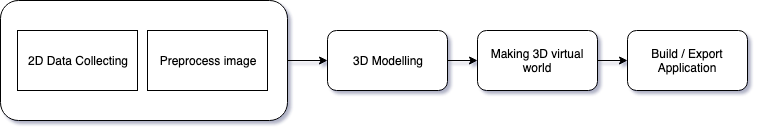

The diagram above was exported from draw.io. Its source (the exported page's mxGraphModel, read from the mxfile embedded in the PNG):
<mxGraphModel dx="946" dy="542" grid="1" gridSize="10" guides="1" tooltips="1" connect="1" arrows="1" fold="1" page="1" pageScale="1" pageWidth="827" pageHeight="1169" math="0" shadow="0">
  <root>
    <mxCell id="0" />
    <mxCell id="1" parent="0" />
    <mxCell id="2" style="edgeStyle=orthogonalEdgeStyle;rounded=0;orthogonalLoop=1;jettySize=auto;html=1;exitX=1;exitY=0.5;exitDx=0;exitDy=0;entryX=0;entryY=0.5;entryDx=0;entryDy=0;" edge="1" source="3" target="7" parent="1">
      <mxGeometry relative="1" as="geometry" />
    </mxCell>
    <mxCell id="3" value="" style="rounded=1;whiteSpace=wrap;html=1;" vertex="1" parent="1">
      <mxGeometry x="213" y="180" width="287" height="120" as="geometry" />
    </mxCell>
    <mxCell id="4" value="2D Data Collecting" style="rounded=0;whiteSpace=wrap;html=1;" vertex="1" parent="1">
      <mxGeometry x="230" y="210" width="120" height="60" as="geometry" />
    </mxCell>
    <mxCell id="5" value="Preprocess image" style="rounded=0;whiteSpace=wrap;html=1;" vertex="1" parent="1">
      <mxGeometry x="360" y="210" width="120" height="60" as="geometry" />
    </mxCell>
    <mxCell id="6" style="edgeStyle=orthogonalEdgeStyle;rounded=0;orthogonalLoop=1;jettySize=auto;html=1;exitX=1;exitY=0.5;exitDx=0;exitDy=0;entryX=0;entryY=0.5;entryDx=0;entryDy=0;" edge="1" source="7" target="9" parent="1">
      <mxGeometry relative="1" as="geometry" />
    </mxCell>
    <mxCell id="7" value="3D Modelling" style="rounded=1;whiteSpace=wrap;html=1;" vertex="1" parent="1">
      <mxGeometry x="540" y="210" width="120" height="60" as="geometry" />
    </mxCell>
    <mxCell id="8" style="edgeStyle=orthogonalEdgeStyle;rounded=0;orthogonalLoop=1;jettySize=auto;html=1;exitX=1;exitY=0.5;exitDx=0;exitDy=0;entryX=0;entryY=0.5;entryDx=0;entryDy=0;" edge="1" source="9" target="10" parent="1">
      <mxGeometry relative="1" as="geometry" />
    </mxCell>
    <mxCell id="9" value="Making 3D virtual world" style="rounded=1;whiteSpace=wrap;html=1;" vertex="1" parent="1">
      <mxGeometry x="690" y="210" width="120" height="60" as="geometry" />
    </mxCell>
    <mxCell id="10" value="Build / Export Application" style="rounded=1;whiteSpace=wrap;html=1;" vertex="1" parent="1">
      <mxGeometry x="840" y="210" width="120" height="60" as="geometry" />
    </mxCell>
  </root>
</mxGraphModel>